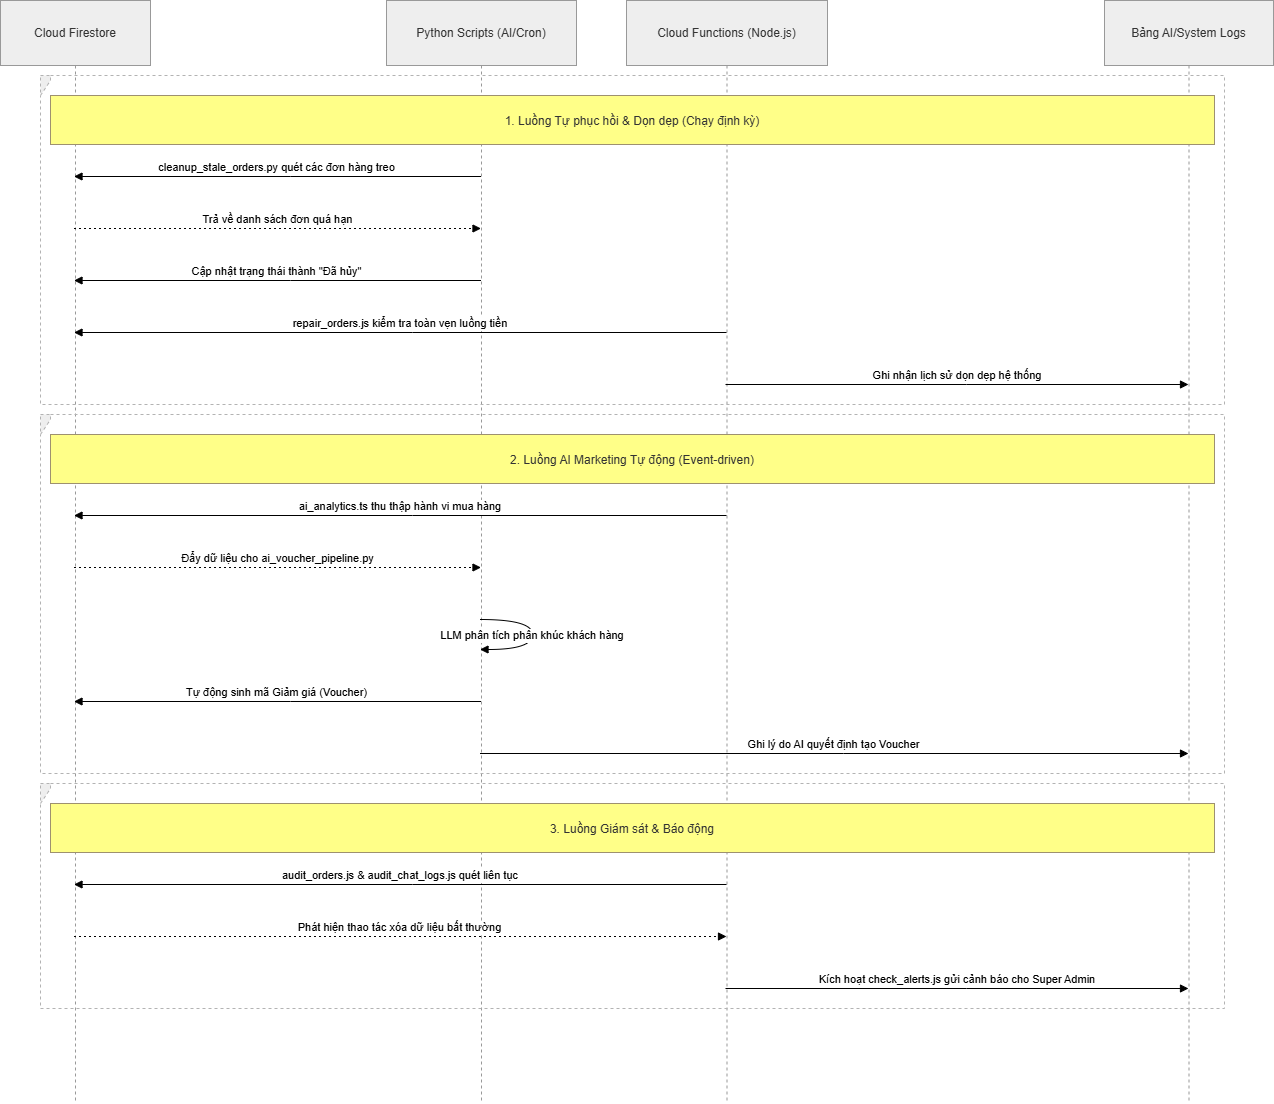

The diagram above was exported from draw.io. Its source (the exported page's mxGraphModel, read from the mxfile embedded in the PNG):
<mxGraphModel dx="2402" dy="1246" grid="1" gridSize="10" guides="1" tooltips="1" connect="1" arrows="1" fold="1" page="1" pageScale="1" pageWidth="827" pageHeight="1169" math="0" shadow="0">
  <root>
    <mxCell id="0" />
    <mxCell id="1" parent="0" />
    <mxCell id="u6hNcaaH8I7JohRX4l5G-39" parent="1" style="shape=umlLifeline;perimeter=lifelinePerimeter;whiteSpace=wrap;container=1;dropTarget=0;collapsible=0;recursiveResize=0;outlineConnect=0;portConstraint=eastwest;newEdgeStyle={&quot;edgeStyle&quot;:&quot;elbowEdgeStyle&quot;,&quot;elbow&quot;:&quot;vertical&quot;,&quot;curved&quot;:0,&quot;rounded&quot;:0};size=65;fillColor=light-dark(#eeeeee,#1f2020);strokeColor=light-dark(#999999,#cccccc);fontColor=light-dark(#333333,#cccccc);" value="Cloud Firestore" vertex="1">
      <mxGeometry height="1103" width="150" x="20" y="20" as="geometry" />
    </mxCell>
    <mxCell id="u6hNcaaH8I7JohRX4l5G-40" parent="1" style="shape=umlLifeline;perimeter=lifelinePerimeter;whiteSpace=wrap;container=1;dropTarget=0;collapsible=0;recursiveResize=0;outlineConnect=0;portConstraint=eastwest;newEdgeStyle={&quot;edgeStyle&quot;:&quot;elbowEdgeStyle&quot;,&quot;elbow&quot;:&quot;vertical&quot;,&quot;curved&quot;:0,&quot;rounded&quot;:0};size=65;fillColor=light-dark(#eeeeee,#1f2020);strokeColor=light-dark(#999999,#cccccc);fontColor=light-dark(#333333,#cccccc);" value="Python Scripts (AI/Cron)" vertex="1">
      <mxGeometry height="1103" width="190" x="406" y="20" as="geometry" />
    </mxCell>
    <mxCell id="u6hNcaaH8I7JohRX4l5G-41" parent="1" style="shape=umlLifeline;perimeter=lifelinePerimeter;whiteSpace=wrap;container=1;dropTarget=0;collapsible=0;recursiveResize=0;outlineConnect=0;portConstraint=eastwest;newEdgeStyle={&quot;edgeStyle&quot;:&quot;elbowEdgeStyle&quot;,&quot;elbow&quot;:&quot;vertical&quot;,&quot;curved&quot;:0,&quot;rounded&quot;:0};size=65;fillColor=light-dark(#eeeeee,#1f2020);strokeColor=light-dark(#999999,#cccccc);fontColor=light-dark(#333333,#cccccc);" value="Cloud Functions (Node.js)" vertex="1">
      <mxGeometry height="1103" width="201" x="646" y="20" as="geometry" />
    </mxCell>
    <mxCell id="u6hNcaaH8I7JohRX4l5G-42" parent="1" style="shape=umlLifeline;perimeter=lifelinePerimeter;whiteSpace=wrap;container=1;dropTarget=0;collapsible=0;recursiveResize=0;outlineConnect=0;portConstraint=eastwest;newEdgeStyle={&quot;edgeStyle&quot;:&quot;elbowEdgeStyle&quot;,&quot;elbow&quot;:&quot;vertical&quot;,&quot;curved&quot;:0,&quot;rounded&quot;:0};size=65;fillColor=light-dark(#eeeeee,#1f2020);strokeColor=light-dark(#999999,#cccccc);fontColor=light-dark(#333333,#cccccc);" value="Bảng AI/System Logs" vertex="1">
      <mxGeometry height="1103" width="169" x="1124" y="20" as="geometry" />
    </mxCell>
    <mxCell id="u6hNcaaH8I7JohRX4l5G-43" parent="1" style="shape=umlFrame;dashed=1;pointerEvents=0;dropTarget=0;strokeColor=#B3B3B3;height=20;width=0;fillColor=light-dark(#eeeeee,#1f2020);fontColor=light-dark(#333333,#cccccc);" value="" vertex="1">
      <mxGeometry height="329" width="1184" x="60" y="95" as="geometry" />
    </mxCell>
    <mxCell id="u6hNcaaH8I7JohRX4l5G-44" parent="u6hNcaaH8I7JohRX4l5G-43" style="text;strokeColor=none;fillColor=none;align=center;verticalAlign=middle;whiteSpace=wrap;" value="" vertex="1">
      <mxGeometry height="20" width="1184" as="geometry" />
    </mxCell>
    <mxCell id="u6hNcaaH8I7JohRX4l5G-45" parent="1" style="shape=umlFrame;dashed=1;pointerEvents=0;dropTarget=0;strokeColor=#B3B3B3;height=20;width=0;fillColor=light-dark(#eeeeee,#1f2020);fontColor=light-dark(#333333,#cccccc);" value="" vertex="1">
      <mxGeometry height="359" width="1184" x="60" y="434" as="geometry" />
    </mxCell>
    <mxCell id="u6hNcaaH8I7JohRX4l5G-46" parent="u6hNcaaH8I7JohRX4l5G-45" style="text;strokeColor=none;fillColor=none;align=center;verticalAlign=middle;whiteSpace=wrap;" value="" vertex="1">
      <mxGeometry height="20" width="1184" as="geometry" />
    </mxCell>
    <mxCell id="u6hNcaaH8I7JohRX4l5G-47" parent="1" style="shape=umlFrame;dashed=1;pointerEvents=0;dropTarget=0;strokeColor=#B3B3B3;height=20;width=0;fillColor=light-dark(#eeeeee,#1f2020);fontColor=light-dark(#333333,#cccccc);" value="" vertex="1">
      <mxGeometry height="225" width="1184" x="60" y="803" as="geometry" />
    </mxCell>
    <mxCell id="u6hNcaaH8I7JohRX4l5G-48" parent="u6hNcaaH8I7JohRX4l5G-47" style="text;strokeColor=none;fillColor=none;align=center;verticalAlign=middle;whiteSpace=wrap;" value="" vertex="1">
      <mxGeometry height="20" width="1184" as="geometry" />
    </mxCell>
    <mxCell id="u6hNcaaH8I7JohRX4l5G-49" edge="1" parent="1" source="u6hNcaaH8I7JohRX4l5G-40" style="verticalAlign=bottom;edgeStyle=elbowEdgeStyle;elbow=vertical;curved=0;rounded=0;endArrow=block;" target="u6hNcaaH8I7JohRX4l5G-39" value="cleanup_stale_orders.py quét các đơn hàng treo">
      <mxGeometry relative="1" as="geometry">
        <Array as="points">
          <mxPoint x="310" y="196" />
        </Array>
      </mxGeometry>
    </mxCell>
    <mxCell id="u6hNcaaH8I7JohRX4l5G-50" edge="1" parent="1" source="u6hNcaaH8I7JohRX4l5G-39" style="verticalAlign=bottom;edgeStyle=elbowEdgeStyle;elbow=vertical;curved=0;rounded=0;dashed=1;dashPattern=2 3;endArrow=block;" target="u6hNcaaH8I7JohRX4l5G-40" value="Trả về danh sách đơn quá hạn">
      <mxGeometry relative="1" as="geometry">
        <Array as="points">
          <mxPoint x="307" y="248" />
        </Array>
      </mxGeometry>
    </mxCell>
    <mxCell id="u6hNcaaH8I7JohRX4l5G-51" edge="1" parent="1" source="u6hNcaaH8I7JohRX4l5G-40" style="verticalAlign=bottom;edgeStyle=elbowEdgeStyle;elbow=vertical;curved=0;rounded=0;endArrow=block;" target="u6hNcaaH8I7JohRX4l5G-39" value="Cập nhật trạng thái thành &quot;Đã hủy&quot;">
      <mxGeometry relative="1" as="geometry">
        <Array as="points">
          <mxPoint x="310" y="300" />
        </Array>
      </mxGeometry>
    </mxCell>
    <mxCell id="u6hNcaaH8I7JohRX4l5G-52" edge="1" parent="1" source="u6hNcaaH8I7JohRX4l5G-41" style="verticalAlign=bottom;edgeStyle=elbowEdgeStyle;elbow=vertical;curved=0;rounded=0;endArrow=block;" target="u6hNcaaH8I7JohRX4l5G-39" value="repair_orders.js kiểm tra toàn vẹn luồng tiền">
      <mxGeometry relative="1" as="geometry">
        <Array as="points">
          <mxPoint x="432" y="352" />
        </Array>
      </mxGeometry>
    </mxCell>
    <mxCell id="u6hNcaaH8I7JohRX4l5G-53" edge="1" parent="1" source="u6hNcaaH8I7JohRX4l5G-41" style="verticalAlign=bottom;edgeStyle=elbowEdgeStyle;elbow=vertical;curved=0;rounded=0;endArrow=block;" target="u6hNcaaH8I7JohRX4l5G-42" value="Ghi nhận lịch sử dọn dẹp hệ thống">
      <mxGeometry relative="1" as="geometry">
        <Array as="points">
          <mxPoint x="986" y="404" />
        </Array>
      </mxGeometry>
    </mxCell>
    <mxCell id="u6hNcaaH8I7JohRX4l5G-54" edge="1" parent="1" source="u6hNcaaH8I7JohRX4l5G-41" style="verticalAlign=bottom;edgeStyle=elbowEdgeStyle;elbow=vertical;curved=0;rounded=0;endArrow=block;" target="u6hNcaaH8I7JohRX4l5G-39" value="ai_analytics.ts thu thập hành vi mua hàng">
      <mxGeometry relative="1" as="geometry">
        <Array as="points">
          <mxPoint x="432" y="535" />
        </Array>
      </mxGeometry>
    </mxCell>
    <mxCell id="u6hNcaaH8I7JohRX4l5G-55" edge="1" parent="1" source="u6hNcaaH8I7JohRX4l5G-39" style="verticalAlign=bottom;edgeStyle=elbowEdgeStyle;elbow=vertical;curved=0;rounded=0;dashed=1;dashPattern=2 3;endArrow=block;" target="u6hNcaaH8I7JohRX4l5G-40" value="Đẩy dữ liệu cho ai_voucher_pipeline.py">
      <mxGeometry relative="1" as="geometry">
        <Array as="points">
          <mxPoint x="307" y="587" />
        </Array>
      </mxGeometry>
    </mxCell>
    <mxCell id="u6hNcaaH8I7JohRX4l5G-56" edge="1" parent="1" source="u6hNcaaH8I7JohRX4l5G-40" style="curved=1;endArrow=block;rounded=0;" target="u6hNcaaH8I7JohRX4l5G-40" value="LLM phân tích phân khúc khách hàng">
      <mxGeometry relative="1" as="geometry">
        <Array as="points">
          <mxPoint x="552" y="639" />
          <mxPoint x="552" y="669" />
        </Array>
      </mxGeometry>
    </mxCell>
    <mxCell id="u6hNcaaH8I7JohRX4l5G-57" edge="1" parent="1" source="u6hNcaaH8I7JohRX4l5G-40" style="verticalAlign=bottom;edgeStyle=elbowEdgeStyle;elbow=vertical;curved=0;rounded=0;endArrow=block;" target="u6hNcaaH8I7JohRX4l5G-39" value="Tự động sinh mã Giảm giá (Voucher)">
      <mxGeometry relative="1" as="geometry">
        <Array as="points">
          <mxPoint x="310" y="721" />
        </Array>
      </mxGeometry>
    </mxCell>
    <mxCell id="u6hNcaaH8I7JohRX4l5G-58" edge="1" parent="1" source="u6hNcaaH8I7JohRX4l5G-40" style="verticalAlign=bottom;edgeStyle=elbowEdgeStyle;elbow=vertical;curved=0;rounded=0;endArrow=block;" target="u6hNcaaH8I7JohRX4l5G-42" value="Ghi lý do AI quyết định tạo Voucher">
      <mxGeometry relative="1" as="geometry">
        <Array as="points">
          <mxPoint x="863" y="773" />
        </Array>
      </mxGeometry>
    </mxCell>
    <mxCell id="u6hNcaaH8I7JohRX4l5G-59" edge="1" parent="1" source="u6hNcaaH8I7JohRX4l5G-41" style="verticalAlign=bottom;edgeStyle=elbowEdgeStyle;elbow=vertical;curved=0;rounded=0;endArrow=block;" target="u6hNcaaH8I7JohRX4l5G-39" value="audit_orders.js &amp; audit_chat_logs.js quét liên tục">
      <mxGeometry relative="1" as="geometry">
        <Array as="points">
          <mxPoint x="432" y="904" />
        </Array>
      </mxGeometry>
    </mxCell>
    <mxCell id="u6hNcaaH8I7JohRX4l5G-60" edge="1" parent="1" source="u6hNcaaH8I7JohRX4l5G-39" style="verticalAlign=bottom;edgeStyle=elbowEdgeStyle;elbow=vertical;curved=0;rounded=0;dashed=1;dashPattern=2 3;endArrow=block;" target="u6hNcaaH8I7JohRX4l5G-41" value="Phát hiện thao tác xóa dữ liệu bất thường">
      <mxGeometry relative="1" as="geometry">
        <Array as="points">
          <mxPoint x="429" y="956" />
        </Array>
      </mxGeometry>
    </mxCell>
    <mxCell id="u6hNcaaH8I7JohRX4l5G-61" edge="1" parent="1" source="u6hNcaaH8I7JohRX4l5G-41" style="verticalAlign=bottom;edgeStyle=elbowEdgeStyle;elbow=vertical;curved=0;rounded=0;endArrow=block;" target="u6hNcaaH8I7JohRX4l5G-42" value="Kích hoạt check_alerts.js gửi cảnh báo cho Super Admin">
      <mxGeometry relative="1" as="geometry">
        <Array as="points">
          <mxPoint x="986" y="1008" />
        </Array>
      </mxGeometry>
    </mxCell>
    <mxCell id="u6hNcaaH8I7JohRX4l5G-62" parent="1" style="fillColor=#ffff88;strokeColor=#9E916F;fontColor=light-dark(#333333,#cccccc);" value="1. Luồng Tự phục hồi &amp; Dọn dẹp (Chạy định kỳ)" vertex="1">
      <mxGeometry height="49" width="1164" x="70" y="115" as="geometry" />
    </mxCell>
    <mxCell id="u6hNcaaH8I7JohRX4l5G-63" parent="1" style="fillColor=#ffff88;strokeColor=#9E916F;fontColor=light-dark(#333333,#cccccc);" value="2. Luồng AI Marketing Tự động (Event-driven)" vertex="1">
      <mxGeometry height="49" width="1164" x="70" y="454" as="geometry" />
    </mxCell>
    <mxCell id="u6hNcaaH8I7JohRX4l5G-64" parent="1" style="fillColor=#ffff88;strokeColor=#9E916F;fontColor=light-dark(#333333,#cccccc);" value="3. Luồng Giám sát &amp; Báo động" vertex="1">
      <mxGeometry height="49" width="1164" x="70" y="823" as="geometry" />
    </mxCell>
  </root>
</mxGraphModel>